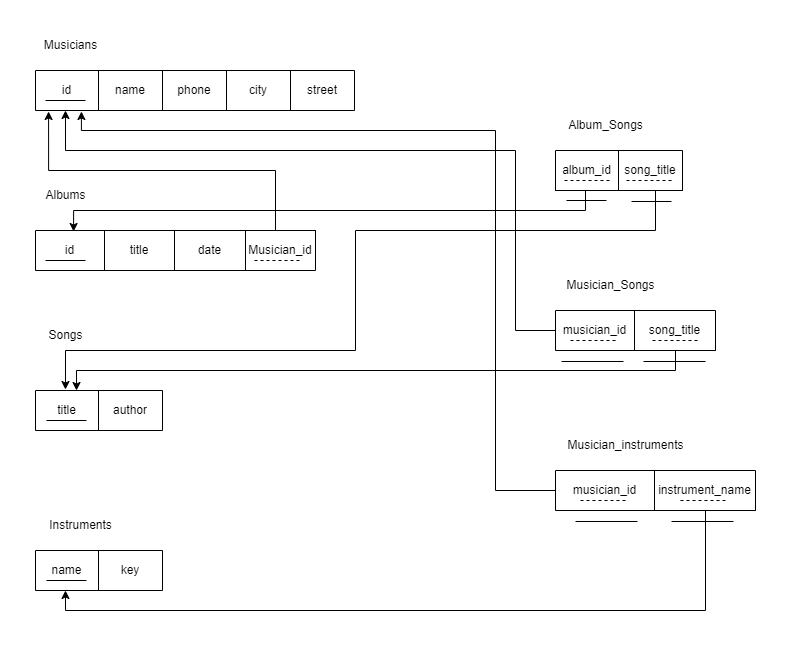

The diagram above was exported from draw.io. Its source (the exported page's mxGraphModel, read from the mxfile embedded in the PNG):
<mxGraphModel dx="1098" dy="648" grid="1" gridSize="10" guides="1" tooltips="1" connect="1" arrows="1" fold="1" page="1" pageScale="1" pageWidth="827" pageHeight="1169" math="0" shadow="0">
  <root>
    <mxCell id="0" />
    <mxCell id="1" parent="0" />
    <mxCell id="ClbXu3vFhOx0pQmGF3Dn-1" value="" style="shape=table;startSize=0;container=1;collapsible=0;childLayout=tableLayout;" vertex="1" parent="1">
      <mxGeometry x="80" y="80" width="319" height="40" as="geometry" />
    </mxCell>
    <mxCell id="ClbXu3vFhOx0pQmGF3Dn-2" value="" style="shape=tableRow;horizontal=0;startSize=0;swimlaneHead=0;swimlaneBody=0;strokeColor=inherit;top=0;left=0;bottom=0;right=0;collapsible=0;dropTarget=0;fillColor=none;points=[[0,0.5],[1,0.5]];portConstraint=eastwest;" vertex="1" parent="ClbXu3vFhOx0pQmGF3Dn-1">
      <mxGeometry width="319" height="40" as="geometry" />
    </mxCell>
    <mxCell id="ClbXu3vFhOx0pQmGF3Dn-3" value="id" style="shape=partialRectangle;html=1;whiteSpace=wrap;connectable=0;strokeColor=inherit;overflow=hidden;fillColor=none;top=0;left=0;bottom=0;right=0;pointerEvents=1;" vertex="1" parent="ClbXu3vFhOx0pQmGF3Dn-2">
      <mxGeometry width="63" height="40" as="geometry">
        <mxRectangle width="63" height="40" as="alternateBounds" />
      </mxGeometry>
    </mxCell>
    <mxCell id="ClbXu3vFhOx0pQmGF3Dn-4" value="name" style="shape=partialRectangle;html=1;whiteSpace=wrap;connectable=0;strokeColor=inherit;overflow=hidden;fillColor=none;top=0;left=0;bottom=0;right=0;pointerEvents=1;" vertex="1" parent="ClbXu3vFhOx0pQmGF3Dn-2">
      <mxGeometry x="63" width="64" height="40" as="geometry">
        <mxRectangle width="64" height="40" as="alternateBounds" />
      </mxGeometry>
    </mxCell>
    <mxCell id="ClbXu3vFhOx0pQmGF3Dn-5" value="phone" style="shape=partialRectangle;html=1;whiteSpace=wrap;connectable=0;strokeColor=inherit;overflow=hidden;fillColor=none;top=0;left=0;bottom=0;right=0;pointerEvents=1;" vertex="1" parent="ClbXu3vFhOx0pQmGF3Dn-2">
      <mxGeometry x="127" width="64" height="40" as="geometry">
        <mxRectangle width="64" height="40" as="alternateBounds" />
      </mxGeometry>
    </mxCell>
    <mxCell id="ClbXu3vFhOx0pQmGF3Dn-6" value="city" style="shape=partialRectangle;html=1;whiteSpace=wrap;connectable=0;strokeColor=inherit;overflow=hidden;fillColor=none;top=0;left=0;bottom=0;right=0;pointerEvents=1;" vertex="1" parent="ClbXu3vFhOx0pQmGF3Dn-2">
      <mxGeometry x="191" width="64" height="40" as="geometry">
        <mxRectangle width="64" height="40" as="alternateBounds" />
      </mxGeometry>
    </mxCell>
    <mxCell id="ClbXu3vFhOx0pQmGF3Dn-10" value="street" style="shape=partialRectangle;html=1;whiteSpace=wrap;connectable=0;strokeColor=inherit;overflow=hidden;fillColor=none;top=0;left=0;bottom=0;right=0;pointerEvents=1;" vertex="1" parent="ClbXu3vFhOx0pQmGF3Dn-2">
      <mxGeometry x="255" width="64" height="40" as="geometry">
        <mxRectangle width="64" height="40" as="alternateBounds" />
      </mxGeometry>
    </mxCell>
    <mxCell id="ClbXu3vFhOx0pQmGF3Dn-7" value="Musicians" style="text;html=1;align=center;verticalAlign=middle;resizable=0;points=[];autosize=1;strokeColor=none;fillColor=none;" vertex="1" parent="1">
      <mxGeometry x="75" y="40" width="80" height="30" as="geometry" />
    </mxCell>
    <mxCell id="ClbXu3vFhOx0pQmGF3Dn-8" value="" style="endArrow=none;html=1;rounded=0;" edge="1" parent="1">
      <mxGeometry width="50" height="50" relative="1" as="geometry">
        <mxPoint x="90" y="110" as="sourcePoint" />
        <mxPoint x="130" y="110" as="targetPoint" />
      </mxGeometry>
    </mxCell>
    <mxCell id="ClbXu3vFhOx0pQmGF3Dn-11" value="" style="shape=table;startSize=0;container=1;collapsible=0;childLayout=tableLayout;" vertex="1" parent="1">
      <mxGeometry x="80" y="240" width="280" height="40" as="geometry" />
    </mxCell>
    <mxCell id="ClbXu3vFhOx0pQmGF3Dn-12" value="" style="shape=tableRow;horizontal=0;startSize=0;swimlaneHead=0;swimlaneBody=0;strokeColor=inherit;top=0;left=0;bottom=0;right=0;collapsible=0;dropTarget=0;fillColor=none;points=[[0,0.5],[1,0.5]];portConstraint=eastwest;" vertex="1" parent="ClbXu3vFhOx0pQmGF3Dn-11">
      <mxGeometry width="280" height="40" as="geometry" />
    </mxCell>
    <mxCell id="ClbXu3vFhOx0pQmGF3Dn-13" value="id" style="shape=partialRectangle;html=1;whiteSpace=wrap;connectable=0;strokeColor=inherit;overflow=hidden;fillColor=none;top=0;left=0;bottom=0;right=0;pointerEvents=1;" vertex="1" parent="ClbXu3vFhOx0pQmGF3Dn-12">
      <mxGeometry width="69" height="40" as="geometry">
        <mxRectangle width="69" height="40" as="alternateBounds" />
      </mxGeometry>
    </mxCell>
    <mxCell id="ClbXu3vFhOx0pQmGF3Dn-14" value="title" style="shape=partialRectangle;html=1;whiteSpace=wrap;connectable=0;strokeColor=inherit;overflow=hidden;fillColor=none;top=0;left=0;bottom=0;right=0;pointerEvents=1;" vertex="1" parent="ClbXu3vFhOx0pQmGF3Dn-12">
      <mxGeometry x="69" width="70" height="40" as="geometry">
        <mxRectangle width="70" height="40" as="alternateBounds" />
      </mxGeometry>
    </mxCell>
    <mxCell id="ClbXu3vFhOx0pQmGF3Dn-15" value="date" style="shape=partialRectangle;html=1;whiteSpace=wrap;connectable=0;strokeColor=inherit;overflow=hidden;fillColor=none;top=0;left=0;bottom=0;right=0;pointerEvents=1;" vertex="1" parent="ClbXu3vFhOx0pQmGF3Dn-12">
      <mxGeometry x="139" width="71" height="40" as="geometry">
        <mxRectangle width="71" height="40" as="alternateBounds" />
      </mxGeometry>
    </mxCell>
    <mxCell id="ClbXu3vFhOx0pQmGF3Dn-16" value="&lt;span style=&quot;text-wrap: nowrap;&quot;&gt;Musician_id&lt;/span&gt;" style="shape=partialRectangle;html=1;whiteSpace=wrap;connectable=0;strokeColor=inherit;overflow=hidden;fillColor=none;top=0;left=0;bottom=0;right=0;pointerEvents=1;" vertex="1" parent="ClbXu3vFhOx0pQmGF3Dn-12">
      <mxGeometry x="210" width="70" height="40" as="geometry">
        <mxRectangle width="70" height="40" as="alternateBounds" />
      </mxGeometry>
    </mxCell>
    <mxCell id="ClbXu3vFhOx0pQmGF3Dn-17" value="Albums" style="text;html=1;align=center;verticalAlign=middle;resizable=0;points=[];autosize=1;strokeColor=none;fillColor=none;" vertex="1" parent="1">
      <mxGeometry x="80" y="190" width="60" height="30" as="geometry" />
    </mxCell>
    <mxCell id="ClbXu3vFhOx0pQmGF3Dn-18" value="" style="endArrow=none;html=1;rounded=0;" edge="1" parent="1">
      <mxGeometry width="50" height="50" relative="1" as="geometry">
        <mxPoint x="90" y="270" as="sourcePoint" />
        <mxPoint x="130" y="270" as="targetPoint" />
      </mxGeometry>
    </mxCell>
    <mxCell id="ClbXu3vFhOx0pQmGF3Dn-19" value="" style="endArrow=none;dashed=1;html=1;rounded=0;" edge="1" parent="1">
      <mxGeometry width="50" height="50" relative="1" as="geometry">
        <mxPoint x="299" y="270" as="sourcePoint" />
        <mxPoint x="345" y="270" as="targetPoint" />
      </mxGeometry>
    </mxCell>
    <mxCell id="ClbXu3vFhOx0pQmGF3Dn-20" value="" style="shape=table;startSize=0;container=1;collapsible=0;childLayout=tableLayout;" vertex="1" parent="1">
      <mxGeometry x="80" y="400" width="127" height="40" as="geometry" />
    </mxCell>
    <mxCell id="ClbXu3vFhOx0pQmGF3Dn-21" value="" style="shape=tableRow;horizontal=0;startSize=0;swimlaneHead=0;swimlaneBody=0;strokeColor=inherit;top=0;left=0;bottom=0;right=0;collapsible=0;dropTarget=0;fillColor=none;points=[[0,0.5],[1,0.5]];portConstraint=eastwest;" vertex="1" parent="ClbXu3vFhOx0pQmGF3Dn-20">
      <mxGeometry width="127" height="40" as="geometry" />
    </mxCell>
    <mxCell id="ClbXu3vFhOx0pQmGF3Dn-22" value="title" style="shape=partialRectangle;html=1;whiteSpace=wrap;connectable=0;strokeColor=inherit;overflow=hidden;fillColor=none;top=0;left=0;bottom=0;right=0;pointerEvents=1;" vertex="1" parent="ClbXu3vFhOx0pQmGF3Dn-21">
      <mxGeometry width="63" height="40" as="geometry">
        <mxRectangle width="63" height="40" as="alternateBounds" />
      </mxGeometry>
    </mxCell>
    <mxCell id="ClbXu3vFhOx0pQmGF3Dn-23" value="author" style="shape=partialRectangle;html=1;whiteSpace=wrap;connectable=0;strokeColor=inherit;overflow=hidden;fillColor=none;top=0;left=0;bottom=0;right=0;pointerEvents=1;" vertex="1" parent="ClbXu3vFhOx0pQmGF3Dn-21">
      <mxGeometry x="63" width="64" height="40" as="geometry">
        <mxRectangle width="64" height="40" as="alternateBounds" />
      </mxGeometry>
    </mxCell>
    <mxCell id="ClbXu3vFhOx0pQmGF3Dn-24" value="Songs" style="text;html=1;align=center;verticalAlign=middle;resizable=0;points=[];autosize=1;strokeColor=none;fillColor=none;" vertex="1" parent="1">
      <mxGeometry x="80" y="330" width="60" height="30" as="geometry" />
    </mxCell>
    <mxCell id="ClbXu3vFhOx0pQmGF3Dn-25" value="" style="endArrow=none;html=1;rounded=0;" edge="1" parent="1">
      <mxGeometry width="50" height="50" relative="1" as="geometry">
        <mxPoint x="91" y="430" as="sourcePoint" />
        <mxPoint x="131" y="430" as="targetPoint" />
      </mxGeometry>
    </mxCell>
    <mxCell id="ClbXu3vFhOx0pQmGF3Dn-26" value="" style="shape=table;startSize=0;container=1;collapsible=0;childLayout=tableLayout;" vertex="1" parent="1">
      <mxGeometry x="80" y="560" width="127" height="40" as="geometry" />
    </mxCell>
    <mxCell id="ClbXu3vFhOx0pQmGF3Dn-27" value="" style="shape=tableRow;horizontal=0;startSize=0;swimlaneHead=0;swimlaneBody=0;strokeColor=inherit;top=0;left=0;bottom=0;right=0;collapsible=0;dropTarget=0;fillColor=none;points=[[0,0.5],[1,0.5]];portConstraint=eastwest;" vertex="1" parent="ClbXu3vFhOx0pQmGF3Dn-26">
      <mxGeometry width="127" height="40" as="geometry" />
    </mxCell>
    <mxCell id="ClbXu3vFhOx0pQmGF3Dn-28" value="name" style="shape=partialRectangle;html=1;whiteSpace=wrap;connectable=0;strokeColor=inherit;overflow=hidden;fillColor=none;top=0;left=0;bottom=0;right=0;pointerEvents=1;" vertex="1" parent="ClbXu3vFhOx0pQmGF3Dn-27">
      <mxGeometry width="63" height="40" as="geometry">
        <mxRectangle width="63" height="40" as="alternateBounds" />
      </mxGeometry>
    </mxCell>
    <mxCell id="ClbXu3vFhOx0pQmGF3Dn-29" value="key" style="shape=partialRectangle;html=1;whiteSpace=wrap;connectable=0;strokeColor=inherit;overflow=hidden;fillColor=none;top=0;left=0;bottom=0;right=0;pointerEvents=1;" vertex="1" parent="ClbXu3vFhOx0pQmGF3Dn-27">
      <mxGeometry x="63" width="64" height="40" as="geometry">
        <mxRectangle width="64" height="40" as="alternateBounds" />
      </mxGeometry>
    </mxCell>
    <mxCell id="ClbXu3vFhOx0pQmGF3Dn-30" value="Instruments" style="text;html=1;align=center;verticalAlign=middle;resizable=0;points=[];autosize=1;strokeColor=none;fillColor=none;" vertex="1" parent="1">
      <mxGeometry x="80" y="520" width="90" height="30" as="geometry" />
    </mxCell>
    <mxCell id="ClbXu3vFhOx0pQmGF3Dn-31" value="" style="endArrow=none;html=1;rounded=0;" edge="1" parent="1">
      <mxGeometry width="50" height="50" relative="1" as="geometry">
        <mxPoint x="91" y="590" as="sourcePoint" />
        <mxPoint x="131" y="590" as="targetPoint" />
      </mxGeometry>
    </mxCell>
    <mxCell id="ClbXu3vFhOx0pQmGF3Dn-32" value="" style="shape=table;startSize=0;container=1;collapsible=0;childLayout=tableLayout;" vertex="1" parent="1">
      <mxGeometry x="600" y="160" width="127" height="40" as="geometry" />
    </mxCell>
    <mxCell id="ClbXu3vFhOx0pQmGF3Dn-33" value="" style="shape=tableRow;horizontal=0;startSize=0;swimlaneHead=0;swimlaneBody=0;strokeColor=inherit;top=0;left=0;bottom=0;right=0;collapsible=0;dropTarget=0;fillColor=none;points=[[0,0.5],[1,0.5]];portConstraint=eastwest;" vertex="1" parent="ClbXu3vFhOx0pQmGF3Dn-32">
      <mxGeometry width="127" height="40" as="geometry" />
    </mxCell>
    <mxCell id="ClbXu3vFhOx0pQmGF3Dn-34" value="album_id" style="shape=partialRectangle;html=1;whiteSpace=wrap;connectable=0;strokeColor=inherit;overflow=hidden;fillColor=none;top=0;left=0;bottom=0;right=0;pointerEvents=1;" vertex="1" parent="ClbXu3vFhOx0pQmGF3Dn-33">
      <mxGeometry width="63" height="40" as="geometry">
        <mxRectangle width="63" height="40" as="alternateBounds" />
      </mxGeometry>
    </mxCell>
    <mxCell id="ClbXu3vFhOx0pQmGF3Dn-35" value="song_title" style="shape=partialRectangle;html=1;whiteSpace=wrap;connectable=0;strokeColor=inherit;overflow=hidden;fillColor=none;top=0;left=0;bottom=0;right=0;pointerEvents=1;" vertex="1" parent="ClbXu3vFhOx0pQmGF3Dn-33">
      <mxGeometry x="63" width="64" height="40" as="geometry">
        <mxRectangle width="64" height="40" as="alternateBounds" />
      </mxGeometry>
    </mxCell>
    <mxCell id="ClbXu3vFhOx0pQmGF3Dn-36" value="Album_Songs" style="text;html=1;align=center;verticalAlign=middle;resizable=0;points=[];autosize=1;strokeColor=none;fillColor=none;" vertex="1" parent="1">
      <mxGeometry x="600" y="120" width="100" height="30" as="geometry" />
    </mxCell>
    <mxCell id="ClbXu3vFhOx0pQmGF3Dn-37" value="" style="endArrow=none;html=1;rounded=0;" edge="1" parent="1">
      <mxGeometry width="50" height="50" relative="1" as="geometry">
        <mxPoint x="611" y="210" as="sourcePoint" />
        <mxPoint x="651" y="210" as="targetPoint" />
      </mxGeometry>
    </mxCell>
    <mxCell id="ClbXu3vFhOx0pQmGF3Dn-38" value="" style="endArrow=none;html=1;rounded=0;" edge="1" parent="1">
      <mxGeometry width="50" height="50" relative="1" as="geometry">
        <mxPoint x="676" y="211" as="sourcePoint" />
        <mxPoint x="716" y="211" as="targetPoint" />
      </mxGeometry>
    </mxCell>
    <mxCell id="ClbXu3vFhOx0pQmGF3Dn-39" value="" style="endArrow=none;dashed=1;html=1;rounded=0;" edge="1" parent="1">
      <mxGeometry width="50" height="50" relative="1" as="geometry">
        <mxPoint x="609" y="190" as="sourcePoint" />
        <mxPoint x="655" y="190" as="targetPoint" />
      </mxGeometry>
    </mxCell>
    <mxCell id="ClbXu3vFhOx0pQmGF3Dn-40" value="" style="endArrow=none;dashed=1;html=1;rounded=0;" edge="1" parent="1">
      <mxGeometry width="50" height="50" relative="1" as="geometry">
        <mxPoint x="671" y="190" as="sourcePoint" />
        <mxPoint x="717" y="190" as="targetPoint" />
      </mxGeometry>
    </mxCell>
    <mxCell id="ClbXu3vFhOx0pQmGF3Dn-41" value="" style="shape=table;startSize=0;container=1;collapsible=0;childLayout=tableLayout;" vertex="1" parent="1">
      <mxGeometry x="600" y="320" width="160" height="40" as="geometry" />
    </mxCell>
    <mxCell id="ClbXu3vFhOx0pQmGF3Dn-42" value="" style="shape=tableRow;horizontal=0;startSize=0;swimlaneHead=0;swimlaneBody=0;strokeColor=inherit;top=0;left=0;bottom=0;right=0;collapsible=0;dropTarget=0;fillColor=none;points=[[0,0.5],[1,0.5]];portConstraint=eastwest;" vertex="1" parent="ClbXu3vFhOx0pQmGF3Dn-41">
      <mxGeometry width="160" height="40" as="geometry" />
    </mxCell>
    <mxCell id="ClbXu3vFhOx0pQmGF3Dn-43" value="musician_id" style="shape=partialRectangle;html=1;whiteSpace=wrap;connectable=0;strokeColor=inherit;overflow=hidden;fillColor=none;top=0;left=0;bottom=0;right=0;pointerEvents=1;" vertex="1" parent="ClbXu3vFhOx0pQmGF3Dn-42">
      <mxGeometry width="79" height="40" as="geometry">
        <mxRectangle width="79" height="40" as="alternateBounds" />
      </mxGeometry>
    </mxCell>
    <mxCell id="ClbXu3vFhOx0pQmGF3Dn-44" value="song_title" style="shape=partialRectangle;html=1;whiteSpace=wrap;connectable=0;strokeColor=inherit;overflow=hidden;fillColor=none;top=0;left=0;bottom=0;right=0;pointerEvents=1;" vertex="1" parent="ClbXu3vFhOx0pQmGF3Dn-42">
      <mxGeometry x="79" width="81" height="40" as="geometry">
        <mxRectangle width="81" height="40" as="alternateBounds" />
      </mxGeometry>
    </mxCell>
    <mxCell id="ClbXu3vFhOx0pQmGF3Dn-45" value="Musician_Songs" style="text;html=1;align=center;verticalAlign=middle;resizable=0;points=[];autosize=1;strokeColor=none;fillColor=none;" vertex="1" parent="1">
      <mxGeometry x="600" y="280" width="110" height="30" as="geometry" />
    </mxCell>
    <mxCell id="ClbXu3vFhOx0pQmGF3Dn-47" value="" style="endArrow=none;html=1;rounded=0;" edge="1" parent="1">
      <mxGeometry width="50" height="50" relative="1" as="geometry">
        <mxPoint x="688" y="371" as="sourcePoint" />
        <mxPoint x="750" y="371" as="targetPoint" />
      </mxGeometry>
    </mxCell>
    <mxCell id="ClbXu3vFhOx0pQmGF3Dn-48" value="" style="endArrow=none;dashed=1;html=1;rounded=0;" edge="1" parent="1">
      <mxGeometry width="50" height="50" relative="1" as="geometry">
        <mxPoint x="615" y="350" as="sourcePoint" />
        <mxPoint x="661" y="350" as="targetPoint" />
      </mxGeometry>
    </mxCell>
    <mxCell id="ClbXu3vFhOx0pQmGF3Dn-49" value="" style="endArrow=none;dashed=1;html=1;rounded=0;" edge="1" parent="1">
      <mxGeometry width="50" height="50" relative="1" as="geometry">
        <mxPoint x="697" y="350" as="sourcePoint" />
        <mxPoint x="743" y="350" as="targetPoint" />
      </mxGeometry>
    </mxCell>
    <mxCell id="ClbXu3vFhOx0pQmGF3Dn-50" value="" style="endArrow=none;html=1;rounded=0;" edge="1" parent="1">
      <mxGeometry width="50" height="50" relative="1" as="geometry">
        <mxPoint x="606" y="371" as="sourcePoint" />
        <mxPoint x="668" y="371" as="targetPoint" />
      </mxGeometry>
    </mxCell>
    <mxCell id="ClbXu3vFhOx0pQmGF3Dn-51" value="" style="shape=table;startSize=0;container=1;collapsible=0;childLayout=tableLayout;" vertex="1" parent="1">
      <mxGeometry x="600" y="480" width="200" height="40" as="geometry" />
    </mxCell>
    <mxCell id="ClbXu3vFhOx0pQmGF3Dn-52" value="" style="shape=tableRow;horizontal=0;startSize=0;swimlaneHead=0;swimlaneBody=0;strokeColor=inherit;top=0;left=0;bottom=0;right=0;collapsible=0;dropTarget=0;fillColor=none;points=[[0,0.5],[1,0.5]];portConstraint=eastwest;" vertex="1" parent="ClbXu3vFhOx0pQmGF3Dn-51">
      <mxGeometry width="200" height="40" as="geometry" />
    </mxCell>
    <mxCell id="ClbXu3vFhOx0pQmGF3Dn-53" value="musician_id" style="shape=partialRectangle;html=1;whiteSpace=wrap;connectable=0;strokeColor=inherit;overflow=hidden;fillColor=none;top=0;left=0;bottom=0;right=0;pointerEvents=1;" vertex="1" parent="ClbXu3vFhOx0pQmGF3Dn-52">
      <mxGeometry width="99" height="40" as="geometry">
        <mxRectangle width="99" height="40" as="alternateBounds" />
      </mxGeometry>
    </mxCell>
    <mxCell id="ClbXu3vFhOx0pQmGF3Dn-54" value="instrument_name" style="shape=partialRectangle;html=1;whiteSpace=wrap;connectable=0;strokeColor=inherit;overflow=hidden;fillColor=none;top=0;left=0;bottom=0;right=0;pointerEvents=1;" vertex="1" parent="ClbXu3vFhOx0pQmGF3Dn-52">
      <mxGeometry x="99" width="101" height="40" as="geometry">
        <mxRectangle width="101" height="40" as="alternateBounds" />
      </mxGeometry>
    </mxCell>
    <mxCell id="ClbXu3vFhOx0pQmGF3Dn-55" value="Musician_instruments" style="text;html=1;align=center;verticalAlign=middle;resizable=0;points=[];autosize=1;strokeColor=none;fillColor=none;" vertex="1" parent="1">
      <mxGeometry x="600" y="440" width="140" height="30" as="geometry" />
    </mxCell>
    <mxCell id="ClbXu3vFhOx0pQmGF3Dn-56" value="" style="endArrow=none;html=1;rounded=0;" edge="1" parent="1">
      <mxGeometry width="50" height="50" relative="1" as="geometry">
        <mxPoint x="716" y="531" as="sourcePoint" />
        <mxPoint x="778" y="531" as="targetPoint" />
      </mxGeometry>
    </mxCell>
    <mxCell id="ClbXu3vFhOx0pQmGF3Dn-57" value="" style="endArrow=none;dashed=1;html=1;rounded=0;" edge="1" parent="1">
      <mxGeometry width="50" height="50" relative="1" as="geometry">
        <mxPoint x="625" y="510" as="sourcePoint" />
        <mxPoint x="671" y="510" as="targetPoint" />
      </mxGeometry>
    </mxCell>
    <mxCell id="ClbXu3vFhOx0pQmGF3Dn-58" value="" style="endArrow=none;dashed=1;html=1;rounded=0;" edge="1" parent="1">
      <mxGeometry width="50" height="50" relative="1" as="geometry">
        <mxPoint x="725" y="510" as="sourcePoint" />
        <mxPoint x="771" y="510" as="targetPoint" />
      </mxGeometry>
    </mxCell>
    <mxCell id="ClbXu3vFhOx0pQmGF3Dn-59" value="" style="endArrow=none;html=1;rounded=0;" edge="1" parent="1">
      <mxGeometry width="50" height="50" relative="1" as="geometry">
        <mxPoint x="620" y="531" as="sourcePoint" />
        <mxPoint x="682" y="531" as="targetPoint" />
      </mxGeometry>
    </mxCell>
    <mxCell id="ClbXu3vFhOx0pQmGF3Dn-60" style="edgeStyle=orthogonalEdgeStyle;rounded=0;orthogonalLoop=1;jettySize=auto;html=1;exitX=0;exitY=0.5;exitDx=0;exitDy=0;entryX=0.136;entryY=0.025;entryDx=0;entryDy=0;entryPerimeter=0;" edge="1" parent="1" source="ClbXu3vFhOx0pQmGF3Dn-33" target="ClbXu3vFhOx0pQmGF3Dn-12">
      <mxGeometry relative="1" as="geometry">
        <Array as="points">
          <mxPoint x="600" y="200" />
          <mxPoint x="630" y="200" />
          <mxPoint x="630" y="220" />
          <mxPoint x="118" y="220" />
        </Array>
      </mxGeometry>
    </mxCell>
    <mxCell id="ClbXu3vFhOx0pQmGF3Dn-61" style="edgeStyle=orthogonalEdgeStyle;rounded=0;orthogonalLoop=1;jettySize=auto;html=1;exitX=1;exitY=0.5;exitDx=0;exitDy=0;entryX=0.236;entryY=-0.025;entryDx=0;entryDy=0;entryPerimeter=0;" edge="1" parent="1" source="ClbXu3vFhOx0pQmGF3Dn-33" target="ClbXu3vFhOx0pQmGF3Dn-21">
      <mxGeometry relative="1" as="geometry">
        <Array as="points">
          <mxPoint x="727" y="200" />
          <mxPoint x="700" y="200" />
          <mxPoint x="700" y="240" />
          <mxPoint x="400" y="240" />
          <mxPoint x="400" y="360" />
          <mxPoint x="110" y="360" />
        </Array>
      </mxGeometry>
    </mxCell>
    <mxCell id="ClbXu3vFhOx0pQmGF3Dn-62" style="edgeStyle=orthogonalEdgeStyle;rounded=0;orthogonalLoop=1;jettySize=auto;html=1;exitX=0;exitY=0.5;exitDx=0;exitDy=0;entryX=0.094;entryY=1;entryDx=0;entryDy=0;entryPerimeter=0;" edge="1" parent="1" source="ClbXu3vFhOx0pQmGF3Dn-42" target="ClbXu3vFhOx0pQmGF3Dn-2">
      <mxGeometry relative="1" as="geometry">
        <Array as="points">
          <mxPoint x="560" y="340" />
          <mxPoint x="560" y="160" />
          <mxPoint x="110" y="160" />
        </Array>
      </mxGeometry>
    </mxCell>
    <mxCell id="ClbXu3vFhOx0pQmGF3Dn-63" style="edgeStyle=orthogonalEdgeStyle;rounded=0;orthogonalLoop=1;jettySize=auto;html=1;exitX=1;exitY=0.5;exitDx=0;exitDy=0;entryX=0.323;entryY=0;entryDx=0;entryDy=0;entryPerimeter=0;" edge="1" parent="1" source="ClbXu3vFhOx0pQmGF3Dn-42" target="ClbXu3vFhOx0pQmGF3Dn-21">
      <mxGeometry relative="1" as="geometry">
        <Array as="points">
          <mxPoint x="760" y="360" />
          <mxPoint x="720" y="360" />
          <mxPoint x="720" y="380" />
          <mxPoint x="121" y="380" />
        </Array>
      </mxGeometry>
    </mxCell>
    <mxCell id="ClbXu3vFhOx0pQmGF3Dn-64" style="edgeStyle=orthogonalEdgeStyle;rounded=0;orthogonalLoop=1;jettySize=auto;html=1;exitX=0;exitY=0.5;exitDx=0;exitDy=0;entryX=0.144;entryY=1.025;entryDx=0;entryDy=0;entryPerimeter=0;" edge="1" parent="1" source="ClbXu3vFhOx0pQmGF3Dn-52" target="ClbXu3vFhOx0pQmGF3Dn-2">
      <mxGeometry relative="1" as="geometry">
        <Array as="points">
          <mxPoint x="540" y="500" />
          <mxPoint x="540" y="140" />
          <mxPoint x="126" y="140" />
        </Array>
      </mxGeometry>
    </mxCell>
    <mxCell id="ClbXu3vFhOx0pQmGF3Dn-65" style="edgeStyle=orthogonalEdgeStyle;rounded=0;orthogonalLoop=1;jettySize=auto;html=1;exitX=1;exitY=0.5;exitDx=0;exitDy=0;entryX=0.236;entryY=1;entryDx=0;entryDy=0;entryPerimeter=0;" edge="1" parent="1" source="ClbXu3vFhOx0pQmGF3Dn-52" target="ClbXu3vFhOx0pQmGF3Dn-27">
      <mxGeometry relative="1" as="geometry">
        <Array as="points">
          <mxPoint x="800" y="520" />
          <mxPoint x="750" y="520" />
          <mxPoint x="750" y="620" />
          <mxPoint x="110" y="620" />
        </Array>
      </mxGeometry>
    </mxCell>
    <mxCell id="ClbXu3vFhOx0pQmGF3Dn-66" style="edgeStyle=orthogonalEdgeStyle;rounded=0;orthogonalLoop=1;jettySize=auto;html=1;exitX=1;exitY=0.5;exitDx=0;exitDy=0;entryX=0.041;entryY=1.025;entryDx=0;entryDy=0;entryPerimeter=0;" edge="1" parent="1" source="ClbXu3vFhOx0pQmGF3Dn-12" target="ClbXu3vFhOx0pQmGF3Dn-2">
      <mxGeometry relative="1" as="geometry">
        <Array as="points">
          <mxPoint x="360" y="240" />
          <mxPoint x="320" y="240" />
          <mxPoint x="320" y="180" />
          <mxPoint x="93" y="180" />
        </Array>
      </mxGeometry>
    </mxCell>
  </root>
</mxGraphModel>